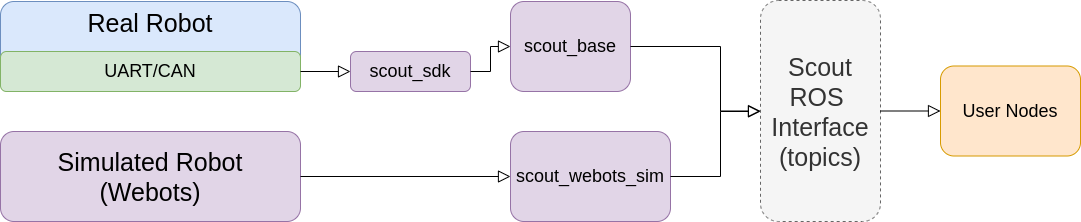

The diagram above was exported from draw.io. Its source (the exported page's mxGraphModel, read from the mxfile embedded in the PNG):
<mxGraphModel dx="1355" dy="825" grid="1" gridSize="10" guides="1" tooltips="1" connect="1" arrows="1" fold="1" page="1" pageScale="1" pageWidth="827" pageHeight="1169" math="0" shadow="0">
  <root>
    <mxCell id="0" />
    <mxCell id="1" parent="0" />
    <mxCell id="2" value="Real Robot" style="rounded=1;whiteSpace=wrap;html=1;fontSize=25;glass=0;strokeWidth=1;shadow=0;verticalAlign=top;fillColor=#dae8fc;strokeColor=#6c8ebf;" vertex="1" parent="1">
      <mxGeometry x="20" y="540" width="300" height="90" as="geometry" />
    </mxCell>
    <mxCell id="3" value="scout_sdk" style="rounded=1;whiteSpace=wrap;html=1;fontSize=18;glass=0;strokeWidth=1;shadow=0;fillColor=#e1d5e7;strokeColor=#9673a6;" vertex="1" parent="1">
      <mxGeometry x="370" y="590" width="120" height="40" as="geometry" />
    </mxCell>
    <mxCell id="4" value="UART/CAN" style="rounded=1;whiteSpace=wrap;html=1;fontSize=18;glass=0;strokeWidth=1;shadow=0;fillColor=#d5e8d4;strokeColor=#82b366;" vertex="1" parent="1">
      <mxGeometry x="20" y="590" width="300" height="40" as="geometry" />
    </mxCell>
    <mxCell id="5" value="Simulated Robot&lt;br&gt;(Webots)" style="rounded=1;whiteSpace=wrap;html=1;fontSize=25;glass=0;strokeWidth=1;shadow=0;verticalAlign=middle;fillColor=#e1d5e7;strokeColor=#9673a6;" vertex="1" parent="1">
      <mxGeometry x="20" y="670" width="300" height="90" as="geometry" />
    </mxCell>
    <mxCell id="6" value="" style="edgeStyle=orthogonalEdgeStyle;rounded=0;html=1;jettySize=auto;orthogonalLoop=1;fontSize=11;endArrow=block;endFill=0;endSize=10;strokeWidth=1;shadow=0;labelBackgroundColor=none;entryX=0;entryY=0.5;entryDx=0;entryDy=0;exitX=1;exitY=0.5;exitDx=0;exitDy=0;" edge="1" source="4" target="3" parent="1">
      <mxGeometry y="10" relative="1" as="geometry">
        <mxPoint as="offset" />
        <mxPoint x="260" y="340" as="sourcePoint" />
        <mxPoint x="310" y="340" as="targetPoint" />
      </mxGeometry>
    </mxCell>
    <mxCell id="7" value="scout_base" style="rounded=1;whiteSpace=wrap;html=1;fontSize=18;glass=0;strokeWidth=1;shadow=0;fillColor=#e1d5e7;strokeColor=#9673a6;" vertex="1" parent="1">
      <mxGeometry x="530" y="540" width="120" height="90" as="geometry" />
    </mxCell>
    <mxCell id="8" value="" style="edgeStyle=orthogonalEdgeStyle;rounded=0;html=1;jettySize=auto;orthogonalLoop=1;fontSize=18;endArrow=block;endFill=0;endSize=10;strokeWidth=1;shadow=0;labelBackgroundColor=none;entryX=0;entryY=0.5;entryDx=0;entryDy=0;exitX=1;exitY=0.5;exitDx=0;exitDy=0;fillColor=#e1d5e7;strokeColor=#000000;" edge="1" source="3" target="7" parent="1">
      <mxGeometry y="10" relative="1" as="geometry">
        <mxPoint as="offset" />
        <mxPoint x="330" y="620" as="sourcePoint" />
        <mxPoint x="380" y="620" as="targetPoint" />
      </mxGeometry>
    </mxCell>
    <mxCell id="9" value="scout_webots_sim" style="rounded=1;whiteSpace=wrap;html=1;fontSize=18;glass=0;strokeWidth=1;shadow=0;fillColor=#e1d5e7;strokeColor=#9673a6;" vertex="1" parent="1">
      <mxGeometry x="530" y="670" width="160" height="90" as="geometry" />
    </mxCell>
    <mxCell id="10" value="" style="edgeStyle=orthogonalEdgeStyle;rounded=0;html=1;jettySize=auto;orthogonalLoop=1;fontSize=11;endArrow=block;endFill=0;endSize=10;strokeWidth=1;shadow=0;labelBackgroundColor=none;entryX=0;entryY=0.5;entryDx=0;entryDy=0;exitX=1;exitY=0.5;exitDx=0;exitDy=0;" edge="1" source="5" target="9" parent="1">
      <mxGeometry y="10" relative="1" as="geometry">
        <mxPoint as="offset" />
        <mxPoint x="330" y="620" as="sourcePoint" />
        <mxPoint x="380" y="620" as="targetPoint" />
      </mxGeometry>
    </mxCell>
    <mxCell id="11" value="Scout ROS&amp;nbsp;&lt;br style=&quot;font-size: 25px;&quot;&gt;Interface&lt;br style=&quot;font-size: 25px;&quot;&gt;(topics)" style="rounded=1;whiteSpace=wrap;html=1;fontSize=25;glass=0;strokeWidth=1;shadow=0;dashed=1;fillColor=#f5f5f5;strokeColor=#666666;fontColor=#333333;" vertex="1" parent="1">
      <mxGeometry x="780" y="539" width="120" height="221" as="geometry" />
    </mxCell>
    <mxCell id="12" value="" style="edgeStyle=orthogonalEdgeStyle;rounded=0;html=1;jettySize=auto;orthogonalLoop=1;fontSize=11;endArrow=block;endFill=0;endSize=10;strokeWidth=1;shadow=0;labelBackgroundColor=none;entryX=0;entryY=0.5;entryDx=0;entryDy=0;exitX=1;exitY=0.5;exitDx=0;exitDy=0;" edge="1" source="7" target="11" parent="1">
      <mxGeometry y="10" relative="1" as="geometry">
        <mxPoint as="offset" />
        <mxPoint x="330" y="725" as="sourcePoint" />
        <mxPoint x="540" y="725" as="targetPoint" />
        <Array as="points">
          <mxPoint x="740" y="585" />
          <mxPoint x="740" y="650" />
        </Array>
      </mxGeometry>
    </mxCell>
    <mxCell id="13" value="" style="edgeStyle=orthogonalEdgeStyle;rounded=0;html=1;jettySize=auto;orthogonalLoop=1;fontSize=11;endArrow=block;endFill=0;endSize=10;strokeWidth=1;shadow=0;labelBackgroundColor=none;exitX=1;exitY=0.5;exitDx=0;exitDy=0;" edge="1" source="9" target="11" parent="1">
      <mxGeometry y="10" relative="1" as="geometry">
        <mxPoint as="offset" />
        <mxPoint x="660" y="595" as="sourcePoint" />
        <mxPoint x="790" y="604.25" as="targetPoint" />
        <Array as="points">
          <mxPoint x="740" y="715" />
          <mxPoint x="740" y="650" />
        </Array>
      </mxGeometry>
    </mxCell>
    <mxCell id="14" value="User Nodes" style="rounded=1;whiteSpace=wrap;html=1;fontSize=18;glass=0;strokeWidth=1;shadow=0;fillColor=#ffe6cc;strokeColor=#d79b00;" vertex="1" parent="1">
      <mxGeometry x="960" y="604.5" width="140" height="90" as="geometry" />
    </mxCell>
    <mxCell id="15" value="" style="edgeStyle=orthogonalEdgeStyle;rounded=0;html=1;jettySize=auto;orthogonalLoop=1;fontSize=11;endArrow=block;endFill=0;endSize=10;strokeWidth=1;shadow=0;labelBackgroundColor=none;entryX=0;entryY=0.5;entryDx=0;entryDy=0;exitX=1;exitY=0.5;exitDx=0;exitDy=0;" edge="1" source="11" target="14" parent="1">
      <mxGeometry y="10" relative="1" as="geometry">
        <mxPoint as="offset" />
        <mxPoint x="330" y="725" as="sourcePoint" />
        <mxPoint x="540" y="725" as="targetPoint" />
      </mxGeometry>
    </mxCell>
  </root>
</mxGraphModel>